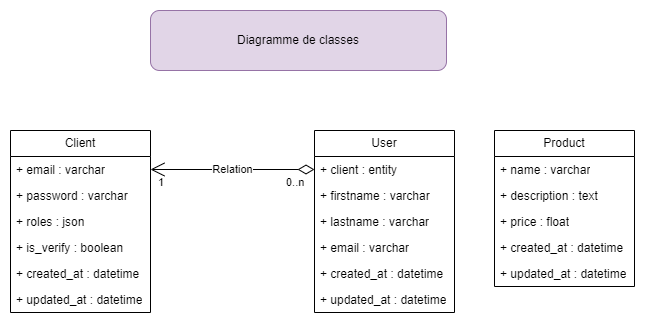

The diagram above was exported from draw.io. Its source (the exported page's mxGraphModel, read from the mxfile embedded in the PNG):
<mxGraphModel dx="794" dy="412" grid="1" gridSize="10" guides="1" tooltips="1" connect="1" arrows="1" fold="1" page="1" pageScale="1" pageWidth="827" pageHeight="1169" math="0" shadow="0">
  <root>
    <mxCell id="0" />
    <mxCell id="1" parent="0" />
    <mxCell id="mTfLtzHw2GF9EpYI2-QJ-1" value="Diagramme de classes" style="rounded=1;whiteSpace=wrap;html=1;fillColor=#e1d5e7;strokeColor=#9673a6;" vertex="1" parent="1">
      <mxGeometry x="266" y="20" width="296" height="60" as="geometry" />
    </mxCell>
    <mxCell id="mTfLtzHw2GF9EpYI2-QJ-2" value="Client" style="swimlane;fontStyle=0;childLayout=stackLayout;horizontal=1;startSize=26;fillColor=none;horizontalStack=0;resizeParent=1;resizeParentMax=0;resizeLast=0;collapsible=1;marginBottom=0;whiteSpace=wrap;html=1;" vertex="1" parent="1">
      <mxGeometry x="126" y="140" width="140" height="182" as="geometry" />
    </mxCell>
    <mxCell id="mTfLtzHw2GF9EpYI2-QJ-3" value="+ email : varchar" style="text;strokeColor=none;fillColor=none;align=left;verticalAlign=top;spacingLeft=4;spacingRight=4;overflow=hidden;rotatable=0;points=[[0,0.5],[1,0.5]];portConstraint=eastwest;whiteSpace=wrap;html=1;" vertex="1" parent="mTfLtzHw2GF9EpYI2-QJ-2">
      <mxGeometry y="26" width="140" height="26" as="geometry" />
    </mxCell>
    <mxCell id="mTfLtzHw2GF9EpYI2-QJ-4" value="+ password : varchar" style="text;strokeColor=none;fillColor=none;align=left;verticalAlign=top;spacingLeft=4;spacingRight=4;overflow=hidden;rotatable=0;points=[[0,0.5],[1,0.5]];portConstraint=eastwest;whiteSpace=wrap;html=1;" vertex="1" parent="mTfLtzHw2GF9EpYI2-QJ-2">
      <mxGeometry y="52" width="140" height="26" as="geometry" />
    </mxCell>
    <mxCell id="mTfLtzHw2GF9EpYI2-QJ-5" value="+ roles : json" style="text;strokeColor=none;fillColor=none;align=left;verticalAlign=top;spacingLeft=4;spacingRight=4;overflow=hidden;rotatable=0;points=[[0,0.5],[1,0.5]];portConstraint=eastwest;whiteSpace=wrap;html=1;" vertex="1" parent="mTfLtzHw2GF9EpYI2-QJ-2">
      <mxGeometry y="78" width="140" height="26" as="geometry" />
    </mxCell>
    <mxCell id="mTfLtzHw2GF9EpYI2-QJ-6" value="+ is_verify : boolean" style="text;strokeColor=none;fillColor=none;align=left;verticalAlign=top;spacingLeft=4;spacingRight=4;overflow=hidden;rotatable=0;points=[[0,0.5],[1,0.5]];portConstraint=eastwest;whiteSpace=wrap;html=1;" vertex="1" parent="mTfLtzHw2GF9EpYI2-QJ-2">
      <mxGeometry y="104" width="140" height="26" as="geometry" />
    </mxCell>
    <mxCell id="mTfLtzHw2GF9EpYI2-QJ-7" value="+ created_at : datetime" style="text;strokeColor=none;fillColor=none;align=left;verticalAlign=top;spacingLeft=4;spacingRight=4;overflow=hidden;rotatable=0;points=[[0,0.5],[1,0.5]];portConstraint=eastwest;whiteSpace=wrap;html=1;" vertex="1" parent="mTfLtzHw2GF9EpYI2-QJ-2">
      <mxGeometry y="130" width="140" height="26" as="geometry" />
    </mxCell>
    <mxCell id="mTfLtzHw2GF9EpYI2-QJ-8" value="+ updated_at : datetime" style="text;strokeColor=none;fillColor=none;align=left;verticalAlign=top;spacingLeft=4;spacingRight=4;overflow=hidden;rotatable=0;points=[[0,0.5],[1,0.5]];portConstraint=eastwest;whiteSpace=wrap;html=1;" vertex="1" parent="mTfLtzHw2GF9EpYI2-QJ-2">
      <mxGeometry y="156" width="140" height="26" as="geometry" />
    </mxCell>
    <mxCell id="mTfLtzHw2GF9EpYI2-QJ-9" value="User" style="swimlane;fontStyle=0;childLayout=stackLayout;horizontal=1;startSize=26;fillColor=none;horizontalStack=0;resizeParent=1;resizeParentMax=0;resizeLast=0;collapsible=1;marginBottom=0;whiteSpace=wrap;html=1;" vertex="1" parent="1">
      <mxGeometry x="430" y="140" width="140" height="182" as="geometry" />
    </mxCell>
    <mxCell id="mTfLtzHw2GF9EpYI2-QJ-16" value="+ client : entity" style="text;strokeColor=none;fillColor=none;align=left;verticalAlign=top;spacingLeft=4;spacingRight=4;overflow=hidden;rotatable=0;points=[[0,0.5],[1,0.5]];portConstraint=eastwest;whiteSpace=wrap;html=1;" vertex="1" parent="mTfLtzHw2GF9EpYI2-QJ-9">
      <mxGeometry y="26" width="140" height="26" as="geometry" />
    </mxCell>
    <mxCell id="mTfLtzHw2GF9EpYI2-QJ-10" value="+ firstname : varchar" style="text;strokeColor=none;fillColor=none;align=left;verticalAlign=top;spacingLeft=4;spacingRight=4;overflow=hidden;rotatable=0;points=[[0,0.5],[1,0.5]];portConstraint=eastwest;whiteSpace=wrap;html=1;" vertex="1" parent="mTfLtzHw2GF9EpYI2-QJ-9">
      <mxGeometry y="52" width="140" height="26" as="geometry" />
    </mxCell>
    <mxCell id="mTfLtzHw2GF9EpYI2-QJ-11" value="+ lastname : varchar" style="text;strokeColor=none;fillColor=none;align=left;verticalAlign=top;spacingLeft=4;spacingRight=4;overflow=hidden;rotatable=0;points=[[0,0.5],[1,0.5]];portConstraint=eastwest;whiteSpace=wrap;html=1;" vertex="1" parent="mTfLtzHw2GF9EpYI2-QJ-9">
      <mxGeometry y="78" width="140" height="26" as="geometry" />
    </mxCell>
    <mxCell id="mTfLtzHw2GF9EpYI2-QJ-12" value="+ email : varchar" style="text;strokeColor=none;fillColor=none;align=left;verticalAlign=top;spacingLeft=4;spacingRight=4;overflow=hidden;rotatable=0;points=[[0,0.5],[1,0.5]];portConstraint=eastwest;whiteSpace=wrap;html=1;" vertex="1" parent="mTfLtzHw2GF9EpYI2-QJ-9">
      <mxGeometry y="104" width="140" height="26" as="geometry" />
    </mxCell>
    <mxCell id="mTfLtzHw2GF9EpYI2-QJ-14" value="+ created_at : datetime" style="text;strokeColor=none;fillColor=none;align=left;verticalAlign=top;spacingLeft=4;spacingRight=4;overflow=hidden;rotatable=0;points=[[0,0.5],[1,0.5]];portConstraint=eastwest;whiteSpace=wrap;html=1;" vertex="1" parent="mTfLtzHw2GF9EpYI2-QJ-9">
      <mxGeometry y="130" width="140" height="26" as="geometry" />
    </mxCell>
    <mxCell id="mTfLtzHw2GF9EpYI2-QJ-15" value="+ updated_at : datetime" style="text;strokeColor=none;fillColor=none;align=left;verticalAlign=top;spacingLeft=4;spacingRight=4;overflow=hidden;rotatable=0;points=[[0,0.5],[1,0.5]];portConstraint=eastwest;whiteSpace=wrap;html=1;" vertex="1" parent="mTfLtzHw2GF9EpYI2-QJ-9">
      <mxGeometry y="156" width="140" height="26" as="geometry" />
    </mxCell>
    <mxCell id="mTfLtzHw2GF9EpYI2-QJ-19" value="Relation" style="endArrow=open;html=1;endSize=12;startArrow=diamondThin;startSize=14;startFill=0;edgeStyle=orthogonalEdgeStyle;rounded=0;exitX=0;exitY=0.5;exitDx=0;exitDy=0;entryX=1;entryY=0.5;entryDx=0;entryDy=0;" edge="1" parent="1" source="mTfLtzHw2GF9EpYI2-QJ-16" target="mTfLtzHw2GF9EpYI2-QJ-3">
      <mxGeometry relative="1" as="geometry">
        <mxPoint x="330" y="220" as="sourcePoint" />
        <mxPoint x="490" y="220" as="targetPoint" />
      </mxGeometry>
    </mxCell>
    <mxCell id="mTfLtzHw2GF9EpYI2-QJ-20" value="0..n" style="edgeLabel;resizable=0;html=1;align=left;verticalAlign=top;" connectable="0" vertex="1" parent="mTfLtzHw2GF9EpYI2-QJ-19">
      <mxGeometry x="-1" relative="1" as="geometry">
        <mxPoint x="-30" as="offset" />
      </mxGeometry>
    </mxCell>
    <mxCell id="mTfLtzHw2GF9EpYI2-QJ-21" value="1" style="edgeLabel;resizable=0;html=1;align=right;verticalAlign=top;" connectable="0" vertex="1" parent="mTfLtzHw2GF9EpYI2-QJ-19">
      <mxGeometry x="1" relative="1" as="geometry">
        <mxPoint x="14" as="offset" />
      </mxGeometry>
    </mxCell>
    <mxCell id="mTfLtzHw2GF9EpYI2-QJ-22" value="Product" style="swimlane;fontStyle=0;childLayout=stackLayout;horizontal=1;startSize=26;fillColor=none;horizontalStack=0;resizeParent=1;resizeParentMax=0;resizeLast=0;collapsible=1;marginBottom=0;whiteSpace=wrap;html=1;" vertex="1" parent="1">
      <mxGeometry x="610" y="140" width="140" height="156" as="geometry" />
    </mxCell>
    <mxCell id="mTfLtzHw2GF9EpYI2-QJ-23" value="+ name : varchar" style="text;strokeColor=none;fillColor=none;align=left;verticalAlign=top;spacingLeft=4;spacingRight=4;overflow=hidden;rotatable=0;points=[[0,0.5],[1,0.5]];portConstraint=eastwest;whiteSpace=wrap;html=1;" vertex="1" parent="mTfLtzHw2GF9EpYI2-QJ-22">
      <mxGeometry y="26" width="140" height="26" as="geometry" />
    </mxCell>
    <mxCell id="mTfLtzHw2GF9EpYI2-QJ-24" value="+ description : text" style="text;strokeColor=none;fillColor=none;align=left;verticalAlign=top;spacingLeft=4;spacingRight=4;overflow=hidden;rotatable=0;points=[[0,0.5],[1,0.5]];portConstraint=eastwest;whiteSpace=wrap;html=1;" vertex="1" parent="mTfLtzHw2GF9EpYI2-QJ-22">
      <mxGeometry y="52" width="140" height="26" as="geometry" />
    </mxCell>
    <mxCell id="mTfLtzHw2GF9EpYI2-QJ-25" value="+ price : float" style="text;strokeColor=none;fillColor=none;align=left;verticalAlign=top;spacingLeft=4;spacingRight=4;overflow=hidden;rotatable=0;points=[[0,0.5],[1,0.5]];portConstraint=eastwest;whiteSpace=wrap;html=1;" vertex="1" parent="mTfLtzHw2GF9EpYI2-QJ-22">
      <mxGeometry y="78" width="140" height="26" as="geometry" />
    </mxCell>
    <mxCell id="mTfLtzHw2GF9EpYI2-QJ-27" value="+ created_at : datetime" style="text;strokeColor=none;fillColor=none;align=left;verticalAlign=top;spacingLeft=4;spacingRight=4;overflow=hidden;rotatable=0;points=[[0,0.5],[1,0.5]];portConstraint=eastwest;whiteSpace=wrap;html=1;" vertex="1" parent="mTfLtzHw2GF9EpYI2-QJ-22">
      <mxGeometry y="104" width="140" height="26" as="geometry" />
    </mxCell>
    <mxCell id="mTfLtzHw2GF9EpYI2-QJ-28" value="+ updated_at : datetime" style="text;strokeColor=none;fillColor=none;align=left;verticalAlign=top;spacingLeft=4;spacingRight=4;overflow=hidden;rotatable=0;points=[[0,0.5],[1,0.5]];portConstraint=eastwest;whiteSpace=wrap;html=1;" vertex="1" parent="mTfLtzHw2GF9EpYI2-QJ-22">
      <mxGeometry y="130" width="140" height="26" as="geometry" />
    </mxCell>
  </root>
</mxGraphModel>